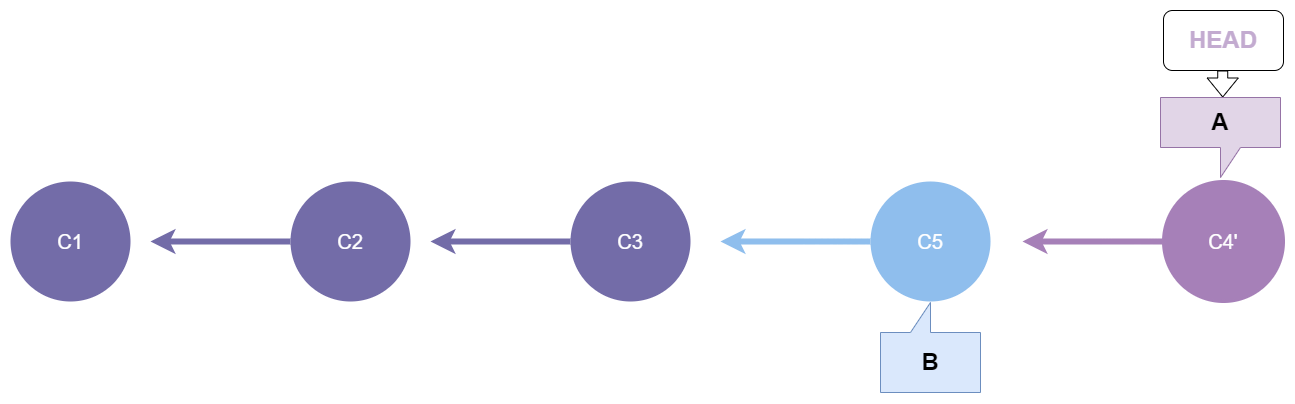

The diagram above was exported from draw.io. Its source (the exported page's mxGraphModel, read from the mxfile embedded in the PNG):
<mxGraphModel dx="1909" dy="658" grid="1" gridSize="10" guides="1" tooltips="1" connect="1" arrows="1" fold="1" page="1" pageScale="1" pageWidth="413" pageHeight="291" background="none" math="0" shadow="0">
  <root>
    <mxCell id="0" />
    <mxCell id="1" parent="0" />
    <mxCell id="1363" style="endArrow=none;strokeWidth=6;strokeColor=#736CA8;html=1;startArrow=classic;startFill=0;" parent="1" target="1516" edge="1">
      <mxGeometry relative="1" as="geometry">
        <mxPoint x="600" y="601" as="sourcePoint" />
      </mxGeometry>
    </mxCell>
    <mxCell id="1516" value="C3" style="ellipse;whiteSpace=wrap;html=1;shadow=0;fontFamily=Helvetica;fontSize=20;fontColor=#FFFFFF;align=center;strokeWidth=3;fillColor=#736ca8;strokeColor=none;" parent="1" vertex="1">
      <mxGeometry x="740" y="541" width="120" height="120" as="geometry" />
    </mxCell>
    <mxCell id="_1XndxpzIDh8MSKOGFrT-1543" style="endArrow=none;strokeWidth=6;strokeColor=#736CA8;html=1;startArrow=classic;startFill=0;" parent="1" target="_1XndxpzIDh8MSKOGFrT-1544" edge="1">
      <mxGeometry relative="1" as="geometry">
        <mxPoint x="320" y="601" as="sourcePoint" />
      </mxGeometry>
    </mxCell>
    <mxCell id="_1XndxpzIDh8MSKOGFrT-1544" value="C2" style="ellipse;whiteSpace=wrap;html=1;shadow=0;fontFamily=Helvetica;fontSize=20;fontColor=#FFFFFF;align=center;strokeWidth=3;fillColor=#736ca8;strokeColor=none;" parent="1" vertex="1">
      <mxGeometry x="460" y="541" width="120" height="120" as="geometry" />
    </mxCell>
    <mxCell id="_1XndxpzIDh8MSKOGFrT-1546" value="C1" style="ellipse;whiteSpace=wrap;html=1;shadow=0;fontFamily=Helvetica;fontSize=20;fontColor=#FFFFFF;align=center;strokeWidth=3;fillColor=#736ca8;strokeColor=none;" parent="1" vertex="1">
      <mxGeometry x="180" y="541" width="120" height="120" as="geometry" />
    </mxCell>
    <mxCell id="_1XndxpzIDh8MSKOGFrT-1555" value="&lt;h1&gt;&lt;br&gt;&lt;/h1&gt;" style="shape=callout;whiteSpace=wrap;html=1;perimeter=calloutPerimeter;position2=0.5;fillColor=#dae8fc;strokeColor=#6c8ebf;rotation=-180;" parent="1" vertex="1">
      <mxGeometry x="1050" y="662" width="100" height="90" as="geometry" />
    </mxCell>
    <mxCell id="_1XndxpzIDh8MSKOGFrT-1556" value="&lt;font style=&quot;font-size: 24px;&quot;&gt;&lt;b&gt;B&lt;/b&gt;&lt;/font&gt;" style="text;html=1;align=center;verticalAlign=middle;whiteSpace=wrap;rounded=0;" parent="1" vertex="1">
      <mxGeometry x="1060" y="707" width="80" height="30" as="geometry" />
    </mxCell>
    <mxCell id="_1XndxpzIDh8MSKOGFrT-1560" value="C5" style="ellipse;whiteSpace=wrap;html=1;shadow=0;fontFamily=Helvetica;fontSize=20;fontColor=#FFFFFF;align=center;strokeWidth=3;fillColor=#8FBEED;strokeColor=none;" parent="1" vertex="1">
      <mxGeometry x="1040" y="541" width="120" height="120" as="geometry" />
    </mxCell>
    <mxCell id="_1XndxpzIDh8MSKOGFrT-1561" style="endArrow=none;strokeWidth=6;strokeColor=#8FBEED;html=1;startArrow=classic;startFill=0;" parent="1" edge="1" target="_1XndxpzIDh8MSKOGFrT-1560">
      <mxGeometry relative="1" as="geometry">
        <mxPoint x="890" y="601" as="sourcePoint" />
        <mxPoint x="1027.5735931288073" y="733.573593128807" as="targetPoint" />
      </mxGeometry>
    </mxCell>
    <mxCell id="rQa_XwU-5-VpQyuizvsO-1517" value="&lt;h1&gt;&lt;font color=&quot;#c3abd0&quot;&gt;HEAD&lt;/font&gt;&lt;/h1&gt;" style="rounded=1;whiteSpace=wrap;html=1;" vertex="1" parent="1">
      <mxGeometry x="1333" y="370" width="120" height="60" as="geometry" />
    </mxCell>
    <mxCell id="rQa_XwU-5-VpQyuizvsO-1518" value="" style="shape=flexArrow;endArrow=classic;html=1;rounded=0;entryX=0.5;entryY=0;entryDx=0;entryDy=0;entryPerimeter=0;fillColor=default;" edge="1" parent="1">
      <mxGeometry width="50" height="50" relative="1" as="geometry">
        <mxPoint x="1392.23" y="430" as="sourcePoint" />
        <mxPoint x="1392.23" y="457" as="targetPoint" />
      </mxGeometry>
    </mxCell>
    <mxCell id="rQa_XwU-5-VpQyuizvsO-1519" style="endArrow=none;strokeWidth=6;strokeColor=#A680B8;html=1;startArrow=classic;startFill=0;" edge="1" parent="1">
      <mxGeometry relative="1" as="geometry">
        <mxPoint x="1192" y="601" as="sourcePoint" />
        <mxPoint x="1332" y="601" as="targetPoint" />
      </mxGeometry>
    </mxCell>
    <mxCell id="rQa_XwU-5-VpQyuizvsO-1520" value="C4'" style="ellipse;whiteSpace=wrap;html=1;shadow=0;fontFamily=Helvetica;fontSize=20;fontColor=#FFFFFF;align=center;strokeWidth=3;fillColor=#A680B8;strokeColor=#A680B8;" vertex="1" parent="1">
      <mxGeometry x="1333" y="541" width="120" height="120" as="geometry" />
    </mxCell>
    <mxCell id="rQa_XwU-5-VpQyuizvsO-1521" value="&lt;h1&gt;A&lt;/h1&gt;" style="shape=callout;whiteSpace=wrap;html=1;perimeter=calloutPerimeter;fillColor=#e1d5e7;strokeColor=#9673a6;" vertex="1" parent="1">
      <mxGeometry x="1330" y="457" width="120" height="80" as="geometry" />
    </mxCell>
  </root>
</mxGraphModel>